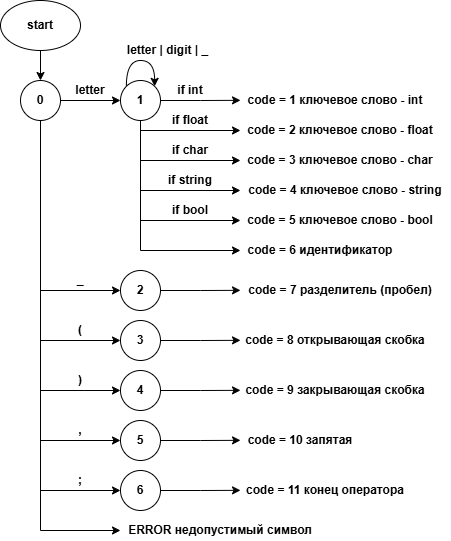

The diagram above was exported from draw.io. Its source (the exported page's mxGraphModel, read from the mxfile embedded in the PNG):
<mxGraphModel dx="840" dy="481" grid="1" gridSize="10" guides="1" tooltips="1" connect="1" arrows="1" fold="1" page="1" pageScale="1" pageWidth="827" pageHeight="1169" math="0" shadow="0">
  <root>
    <mxCell id="0" />
    <mxCell id="1" parent="0" />
    <mxCell id="rFdpJ3JNJND4XIbs9GXf-5" style="edgeStyle=orthogonalEdgeStyle;rounded=0;orthogonalLoop=1;jettySize=auto;html=1;exitX=1;exitY=0.5;exitDx=0;exitDy=0;entryX=0;entryY=0.5;entryDx=0;entryDy=0;" parent="1" source="rFdpJ3JNJND4XIbs9GXf-1" target="rFdpJ3JNJND4XIbs9GXf-4" edge="1">
      <mxGeometry relative="1" as="geometry" />
    </mxCell>
    <mxCell id="C0KuoHVpzqRwcoNTt8xp-30" style="edgeStyle=orthogonalEdgeStyle;rounded=0;orthogonalLoop=1;jettySize=auto;html=1;exitX=0.5;exitY=1;exitDx=0;exitDy=0;entryX=0;entryY=0.5;entryDx=0;entryDy=0;" parent="1" source="rFdpJ3JNJND4XIbs9GXf-1" target="C0KuoHVpzqRwcoNTt8xp-29" edge="1">
      <mxGeometry relative="1" as="geometry" />
    </mxCell>
    <mxCell id="C0KuoHVpzqRwcoNTt8xp-36" style="edgeStyle=orthogonalEdgeStyle;rounded=0;orthogonalLoop=1;jettySize=auto;html=1;exitX=0.5;exitY=1;exitDx=0;exitDy=0;entryX=0;entryY=0.5;entryDx=0;entryDy=0;" parent="1" source="rFdpJ3JNJND4XIbs9GXf-1" target="C0KuoHVpzqRwcoNTt8xp-35" edge="1">
      <mxGeometry relative="1" as="geometry" />
    </mxCell>
    <mxCell id="C0KuoHVpzqRwcoNTt8xp-41" style="edgeStyle=orthogonalEdgeStyle;rounded=0;orthogonalLoop=1;jettySize=auto;html=1;exitX=0.5;exitY=1;exitDx=0;exitDy=0;entryX=0;entryY=0.5;entryDx=0;entryDy=0;" parent="1" source="rFdpJ3JNJND4XIbs9GXf-1" target="C0KuoHVpzqRwcoNTt8xp-40" edge="1">
      <mxGeometry relative="1" as="geometry" />
    </mxCell>
    <mxCell id="C0KuoHVpzqRwcoNTt8xp-46" style="edgeStyle=orthogonalEdgeStyle;rounded=0;orthogonalLoop=1;jettySize=auto;html=1;exitX=0.5;exitY=1;exitDx=0;exitDy=0;entryX=0;entryY=0.5;entryDx=0;entryDy=0;" parent="1" source="rFdpJ3JNJND4XIbs9GXf-1" target="C0KuoHVpzqRwcoNTt8xp-45" edge="1">
      <mxGeometry relative="1" as="geometry" />
    </mxCell>
    <mxCell id="C0KuoHVpzqRwcoNTt8xp-51" style="edgeStyle=orthogonalEdgeStyle;rounded=0;orthogonalLoop=1;jettySize=auto;html=1;exitX=0.5;exitY=1;exitDx=0;exitDy=0;entryX=0;entryY=0.5;entryDx=0;entryDy=0;" parent="1" source="rFdpJ3JNJND4XIbs9GXf-1" target="C0KuoHVpzqRwcoNTt8xp-50" edge="1">
      <mxGeometry relative="1" as="geometry" />
    </mxCell>
    <mxCell id="C0KuoHVpzqRwcoNTt8xp-58" style="edgeStyle=orthogonalEdgeStyle;rounded=0;orthogonalLoop=1;jettySize=auto;html=1;exitX=0.5;exitY=1;exitDx=0;exitDy=0;" parent="1" source="rFdpJ3JNJND4XIbs9GXf-1" edge="1">
      <mxGeometry relative="1" as="geometry">
        <mxPoint x="160" y="570" as="targetPoint" />
        <Array as="points">
          <mxPoint x="80" y="570" />
          <mxPoint x="160" y="570" />
        </Array>
      </mxGeometry>
    </mxCell>
    <mxCell id="rFdpJ3JNJND4XIbs9GXf-1" value="&lt;b&gt;0&lt;/b&gt;" style="ellipse;whiteSpace=wrap;html=1;aspect=fixed;" parent="1" vertex="1">
      <mxGeometry x="60" y="120" width="40" height="40" as="geometry" />
    </mxCell>
    <mxCell id="rFdpJ3JNJND4XIbs9GXf-3" style="edgeStyle=orthogonalEdgeStyle;rounded=0;orthogonalLoop=1;jettySize=auto;html=1;exitX=0.5;exitY=1;exitDx=0;exitDy=0;entryX=0.5;entryY=0;entryDx=0;entryDy=0;" parent="1" source="rFdpJ3JNJND4XIbs9GXf-2" target="rFdpJ3JNJND4XIbs9GXf-1" edge="1">
      <mxGeometry relative="1" as="geometry" />
    </mxCell>
    <mxCell id="rFdpJ3JNJND4XIbs9GXf-2" value="&lt;b&gt;start&lt;/b&gt;" style="ellipse;whiteSpace=wrap;html=1;" parent="1" vertex="1">
      <mxGeometry x="40" y="40" width="80" height="50" as="geometry" />
    </mxCell>
    <mxCell id="C0KuoHVpzqRwcoNTt8xp-1" style="edgeStyle=orthogonalEdgeStyle;rounded=0;orthogonalLoop=1;jettySize=auto;html=1;exitX=1;exitY=0.5;exitDx=0;exitDy=0;" parent="1" source="rFdpJ3JNJND4XIbs9GXf-4" edge="1">
      <mxGeometry relative="1" as="geometry">
        <mxPoint x="280" y="139.83333333333337" as="targetPoint" />
      </mxGeometry>
    </mxCell>
    <mxCell id="C0KuoHVpzqRwcoNTt8xp-16" style="edgeStyle=orthogonalEdgeStyle;rounded=0;orthogonalLoop=1;jettySize=auto;html=1;exitX=0.5;exitY=1;exitDx=0;exitDy=0;" parent="1" source="rFdpJ3JNJND4XIbs9GXf-4" edge="1">
      <mxGeometry relative="1" as="geometry">
        <mxPoint x="280" y="170" as="targetPoint" />
        <Array as="points">
          <mxPoint x="180" y="170" />
        </Array>
      </mxGeometry>
    </mxCell>
    <mxCell id="C0KuoHVpzqRwcoNTt8xp-17" style="edgeStyle=orthogonalEdgeStyle;rounded=0;orthogonalLoop=1;jettySize=auto;html=1;exitX=0.5;exitY=1;exitDx=0;exitDy=0;" parent="1" source="rFdpJ3JNJND4XIbs9GXf-4" edge="1">
      <mxGeometry relative="1" as="geometry">
        <mxPoint x="280" y="200" as="targetPoint" />
        <Array as="points">
          <mxPoint x="180" y="200" />
        </Array>
      </mxGeometry>
    </mxCell>
    <mxCell id="C0KuoHVpzqRwcoNTt8xp-20" style="edgeStyle=orthogonalEdgeStyle;rounded=0;orthogonalLoop=1;jettySize=auto;html=1;exitX=0.5;exitY=1;exitDx=0;exitDy=0;" parent="1" source="rFdpJ3JNJND4XIbs9GXf-4" edge="1">
      <mxGeometry relative="1" as="geometry">
        <mxPoint x="280" y="230" as="targetPoint" />
        <Array as="points">
          <mxPoint x="180" y="230" />
        </Array>
      </mxGeometry>
    </mxCell>
    <mxCell id="C0KuoHVpzqRwcoNTt8xp-23" style="edgeStyle=orthogonalEdgeStyle;rounded=0;orthogonalLoop=1;jettySize=auto;html=1;exitX=0.5;exitY=1;exitDx=0;exitDy=0;" parent="1" source="rFdpJ3JNJND4XIbs9GXf-4" edge="1">
      <mxGeometry relative="1" as="geometry">
        <mxPoint x="280" y="260" as="targetPoint" />
        <Array as="points">
          <mxPoint x="180" y="260" />
        </Array>
      </mxGeometry>
    </mxCell>
    <mxCell id="C0KuoHVpzqRwcoNTt8xp-24" style="edgeStyle=orthogonalEdgeStyle;rounded=0;orthogonalLoop=1;jettySize=auto;html=1;exitX=0.5;exitY=1;exitDx=0;exitDy=0;" parent="1" source="rFdpJ3JNJND4XIbs9GXf-4" edge="1">
      <mxGeometry relative="1" as="geometry">
        <mxPoint x="280" y="290" as="targetPoint" />
        <Array as="points">
          <mxPoint x="180" y="290" />
        </Array>
      </mxGeometry>
    </mxCell>
    <mxCell id="rFdpJ3JNJND4XIbs9GXf-4" value="&lt;b&gt;1&lt;/b&gt;" style="ellipse;whiteSpace=wrap;html=1;aspect=fixed;" parent="1" vertex="1">
      <mxGeometry x="160" y="120" width="40" height="40" as="geometry" />
    </mxCell>
    <mxCell id="rFdpJ3JNJND4XIbs9GXf-6" value="letter" style="text;html=1;align=center;verticalAlign=middle;whiteSpace=wrap;rounded=0;fontStyle=1" parent="1" vertex="1">
      <mxGeometry x="100" y="120" width="60" height="20" as="geometry" />
    </mxCell>
    <mxCell id="rFdpJ3JNJND4XIbs9GXf-7" style="edgeStyle=orthogonalEdgeStyle;rounded=0;orthogonalLoop=1;jettySize=auto;html=1;exitX=0;exitY=0;exitDx=0;exitDy=0;entryX=1;entryY=0;entryDx=0;entryDy=0;curved=1;" parent="1" source="rFdpJ3JNJND4XIbs9GXf-4" target="rFdpJ3JNJND4XIbs9GXf-4" edge="1">
      <mxGeometry relative="1" as="geometry">
        <Array as="points">
          <mxPoint x="166" y="100" />
          <mxPoint x="194" y="100" />
        </Array>
      </mxGeometry>
    </mxCell>
    <mxCell id="rFdpJ3JNJND4XIbs9GXf-8" value="letter | digit | _" style="text;html=1;align=center;verticalAlign=middle;whiteSpace=wrap;rounded=0;fontStyle=1" parent="1" vertex="1">
      <mxGeometry x="160" y="80" width="95" height="20" as="geometry" />
    </mxCell>
    <mxCell id="C0KuoHVpzqRwcoNTt8xp-2" value="if int" style="text;html=1;align=center;verticalAlign=middle;whiteSpace=wrap;rounded=0;fontStyle=1" parent="1" vertex="1">
      <mxGeometry x="200" y="120" width="60" height="20" as="geometry" />
    </mxCell>
    <mxCell id="C0KuoHVpzqRwcoNTt8xp-3" value="code = 1 ключевое слово - int" style="text;html=1;align=center;verticalAlign=middle;whiteSpace=wrap;rounded=0;fontStyle=1" parent="1" vertex="1">
      <mxGeometry x="280" y="130" width="190" height="20" as="geometry" />
    </mxCell>
    <mxCell id="C0KuoHVpzqRwcoNTt8xp-6" value="if float" style="text;html=1;align=center;verticalAlign=middle;whiteSpace=wrap;rounded=0;fontStyle=1" parent="1" vertex="1">
      <mxGeometry x="200" y="150" width="60" height="20" as="geometry" />
    </mxCell>
    <mxCell id="C0KuoHVpzqRwcoNTt8xp-7" value="code = 2 ключевое слово - float" style="text;html=1;align=center;verticalAlign=middle;whiteSpace=wrap;rounded=0;fontStyle=1" parent="1" vertex="1">
      <mxGeometry x="280" y="160" width="200" height="20" as="geometry" />
    </mxCell>
    <mxCell id="C0KuoHVpzqRwcoNTt8xp-18" value="if char" style="text;html=1;align=center;verticalAlign=middle;whiteSpace=wrap;rounded=0;fontStyle=1" parent="1" vertex="1">
      <mxGeometry x="200" y="180" width="60" height="20" as="geometry" />
    </mxCell>
    <mxCell id="C0KuoHVpzqRwcoNTt8xp-19" value="code = 3 ключевое слово - char" style="text;html=1;align=center;verticalAlign=middle;whiteSpace=wrap;rounded=0;fontStyle=1" parent="1" vertex="1">
      <mxGeometry x="280" y="190" width="200" height="20" as="geometry" />
    </mxCell>
    <mxCell id="C0KuoHVpzqRwcoNTt8xp-21" value="if string" style="text;html=1;align=center;verticalAlign=middle;whiteSpace=wrap;rounded=0;fontStyle=1" parent="1" vertex="1">
      <mxGeometry x="200" y="210" width="60" height="20" as="geometry" />
    </mxCell>
    <mxCell id="C0KuoHVpzqRwcoNTt8xp-22" value="code = 4 ключевое слово - string" style="text;html=1;align=center;verticalAlign=middle;whiteSpace=wrap;rounded=0;fontStyle=1" parent="1" vertex="1">
      <mxGeometry x="280" y="220" width="210" height="20" as="geometry" />
    </mxCell>
    <mxCell id="C0KuoHVpzqRwcoNTt8xp-25" value="if bool" style="text;html=1;align=center;verticalAlign=middle;whiteSpace=wrap;rounded=0;fontStyle=1" parent="1" vertex="1">
      <mxGeometry x="200" y="240" width="60" height="20" as="geometry" />
    </mxCell>
    <mxCell id="C0KuoHVpzqRwcoNTt8xp-26" value="code = 5 ключевое слово - bool" style="text;html=1;align=center;verticalAlign=middle;whiteSpace=wrap;rounded=0;fontStyle=1" parent="1" vertex="1">
      <mxGeometry x="280" y="250" width="200" height="20" as="geometry" />
    </mxCell>
    <mxCell id="C0KuoHVpzqRwcoNTt8xp-27" value="code = 6 идентификатор" style="text;html=1;align=center;verticalAlign=middle;whiteSpace=wrap;rounded=0;fontStyle=1" parent="1" vertex="1">
      <mxGeometry x="280" y="280" width="160" height="20" as="geometry" />
    </mxCell>
    <mxCell id="C0KuoHVpzqRwcoNTt8xp-31" style="edgeStyle=orthogonalEdgeStyle;rounded=0;orthogonalLoop=1;jettySize=auto;html=1;exitX=1;exitY=0.5;exitDx=0;exitDy=0;" parent="1" source="C0KuoHVpzqRwcoNTt8xp-29" edge="1">
      <mxGeometry relative="1" as="geometry">
        <mxPoint x="280" y="329.83333333333337" as="targetPoint" />
      </mxGeometry>
    </mxCell>
    <mxCell id="C0KuoHVpzqRwcoNTt8xp-29" value="&lt;b&gt;2&lt;/b&gt;" style="ellipse;whiteSpace=wrap;html=1;aspect=fixed;" parent="1" vertex="1">
      <mxGeometry x="160" y="310" width="40" height="40" as="geometry" />
    </mxCell>
    <mxCell id="C0KuoHVpzqRwcoNTt8xp-32" value="code = 7 разделитель (пробел)" style="text;html=1;align=center;verticalAlign=middle;whiteSpace=wrap;rounded=0;fontStyle=1" parent="1" vertex="1">
      <mxGeometry x="280" y="320" width="200" height="20" as="geometry" />
    </mxCell>
    <mxCell id="C0KuoHVpzqRwcoNTt8xp-34" value="_" style="text;html=1;align=center;verticalAlign=middle;whiteSpace=wrap;rounded=0;fontStyle=1" parent="1" vertex="1">
      <mxGeometry x="90" y="310" width="60" height="20" as="geometry" />
    </mxCell>
    <mxCell id="C0KuoHVpzqRwcoNTt8xp-37" style="edgeStyle=orthogonalEdgeStyle;rounded=0;orthogonalLoop=1;jettySize=auto;html=1;exitX=1;exitY=0.5;exitDx=0;exitDy=0;" parent="1" source="C0KuoHVpzqRwcoNTt8xp-35" edge="1">
      <mxGeometry relative="1" as="geometry">
        <mxPoint x="280" y="379.83333333333337" as="targetPoint" />
      </mxGeometry>
    </mxCell>
    <mxCell id="C0KuoHVpzqRwcoNTt8xp-35" value="&lt;b&gt;3&lt;/b&gt;" style="ellipse;whiteSpace=wrap;html=1;aspect=fixed;" parent="1" vertex="1">
      <mxGeometry x="160" y="360" width="40" height="40" as="geometry" />
    </mxCell>
    <mxCell id="C0KuoHVpzqRwcoNTt8xp-38" value="(" style="text;html=1;align=center;verticalAlign=middle;whiteSpace=wrap;rounded=0;fontStyle=1" parent="1" vertex="1">
      <mxGeometry x="90" y="360" width="60" height="20" as="geometry" />
    </mxCell>
    <mxCell id="C0KuoHVpzqRwcoNTt8xp-39" value="code = 8 открывающая скобка" style="text;html=1;align=center;verticalAlign=middle;whiteSpace=wrap;rounded=0;fontStyle=1" parent="1" vertex="1">
      <mxGeometry x="280" y="370" width="190" height="20" as="geometry" />
    </mxCell>
    <mxCell id="C0KuoHVpzqRwcoNTt8xp-43" style="edgeStyle=orthogonalEdgeStyle;rounded=0;orthogonalLoop=1;jettySize=auto;html=1;exitX=1;exitY=0.5;exitDx=0;exitDy=0;" parent="1" source="C0KuoHVpzqRwcoNTt8xp-40" edge="1">
      <mxGeometry relative="1" as="geometry">
        <mxPoint x="280" y="429.83333333333337" as="targetPoint" />
      </mxGeometry>
    </mxCell>
    <mxCell id="C0KuoHVpzqRwcoNTt8xp-40" value="&lt;b&gt;4&lt;/b&gt;" style="ellipse;whiteSpace=wrap;html=1;aspect=fixed;" parent="1" vertex="1">
      <mxGeometry x="160" y="410" width="40" height="40" as="geometry" />
    </mxCell>
    <mxCell id="C0KuoHVpzqRwcoNTt8xp-42" value="," style="text;html=1;align=center;verticalAlign=middle;whiteSpace=wrap;rounded=0;fontStyle=1" parent="1" vertex="1">
      <mxGeometry x="90" y="460" width="60" height="20" as="geometry" />
    </mxCell>
    <mxCell id="C0KuoHVpzqRwcoNTt8xp-44" value="code = 10 запятая" style="text;html=1;align=center;verticalAlign=middle;whiteSpace=wrap;rounded=0;fontStyle=1" parent="1" vertex="1">
      <mxGeometry x="280" y="470" width="120" height="20" as="geometry" />
    </mxCell>
    <mxCell id="C0KuoHVpzqRwcoNTt8xp-48" style="edgeStyle=orthogonalEdgeStyle;rounded=0;orthogonalLoop=1;jettySize=auto;html=1;exitX=1;exitY=0.5;exitDx=0;exitDy=0;" parent="1" source="C0KuoHVpzqRwcoNTt8xp-45" edge="1">
      <mxGeometry relative="1" as="geometry">
        <mxPoint x="280" y="479.83333333333337" as="targetPoint" />
      </mxGeometry>
    </mxCell>
    <mxCell id="C0KuoHVpzqRwcoNTt8xp-45" value="&lt;b&gt;5&lt;/b&gt;" style="ellipse;whiteSpace=wrap;html=1;aspect=fixed;" parent="1" vertex="1">
      <mxGeometry x="160" y="460" width="40" height="40" as="geometry" />
    </mxCell>
    <mxCell id="C0KuoHVpzqRwcoNTt8xp-47" value=")" style="text;html=1;align=center;verticalAlign=middle;whiteSpace=wrap;rounded=0;fontStyle=1" parent="1" vertex="1">
      <mxGeometry x="90" y="410" width="60" height="20" as="geometry" />
    </mxCell>
    <mxCell id="C0KuoHVpzqRwcoNTt8xp-49" value="code = 9 закрывающая скобка" style="text;html=1;align=center;verticalAlign=middle;whiteSpace=wrap;rounded=0;fontStyle=1" parent="1" vertex="1">
      <mxGeometry x="280" y="420" width="190" height="20" as="geometry" />
    </mxCell>
    <mxCell id="C0KuoHVpzqRwcoNTt8xp-52" style="edgeStyle=orthogonalEdgeStyle;rounded=0;orthogonalLoop=1;jettySize=auto;html=1;exitX=1;exitY=0.5;exitDx=0;exitDy=0;" parent="1" source="C0KuoHVpzqRwcoNTt8xp-50" edge="1">
      <mxGeometry relative="1" as="geometry">
        <mxPoint x="280" y="529.8333333333334" as="targetPoint" />
      </mxGeometry>
    </mxCell>
    <mxCell id="C0KuoHVpzqRwcoNTt8xp-50" value="&lt;b&gt;6&lt;/b&gt;" style="ellipse;whiteSpace=wrap;html=1;aspect=fixed;" parent="1" vertex="1">
      <mxGeometry x="160" y="510" width="40" height="40" as="geometry" />
    </mxCell>
    <mxCell id="C0KuoHVpzqRwcoNTt8xp-53" value=";" style="text;html=1;align=center;verticalAlign=middle;whiteSpace=wrap;rounded=0;fontStyle=1" parent="1" vertex="1">
      <mxGeometry x="90" y="510" width="60" height="20" as="geometry" />
    </mxCell>
    <mxCell id="C0KuoHVpzqRwcoNTt8xp-54" value="code = 11 конец оператора" style="text;html=1;align=center;verticalAlign=middle;whiteSpace=wrap;rounded=0;fontStyle=1" parent="1" vertex="1">
      <mxGeometry x="280" y="520" width="170" height="20" as="geometry" />
    </mxCell>
    <mxCell id="C0KuoHVpzqRwcoNTt8xp-56" value="ERROR недопустимый символ" style="text;html=1;align=center;verticalAlign=middle;whiteSpace=wrap;rounded=0;fontStyle=1" parent="1" vertex="1">
      <mxGeometry x="160" y="560" width="200" height="20" as="geometry" />
    </mxCell>
  </root>
</mxGraphModel>